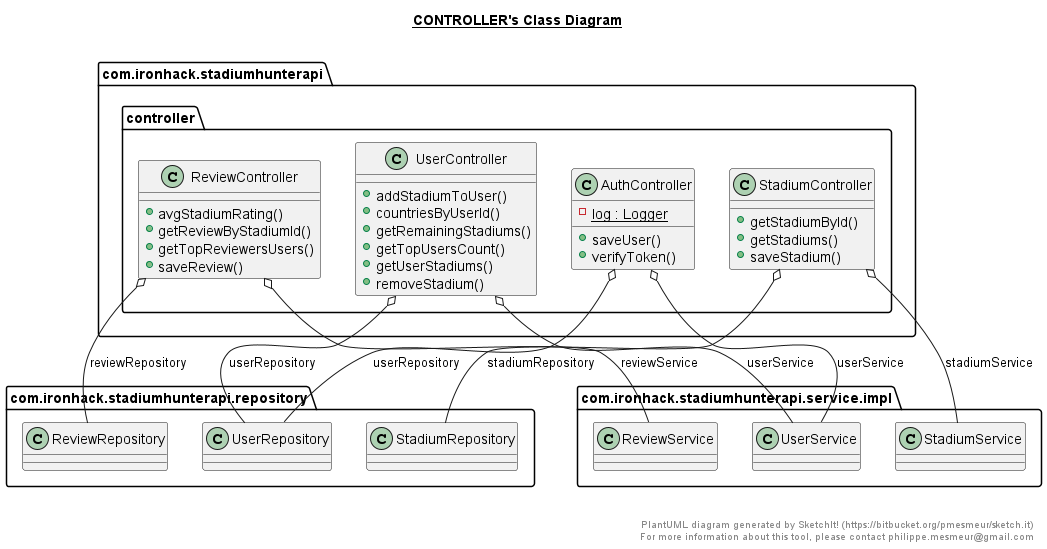

The diagram above was rendered by PlantUML. Its source (embedded in the PNG):
@startuml

title __CONTROLLER's Class Diagram__\n

  namespace com.ironhack.stadiumhunterapi {
    namespace controller {
      class com.ironhack.stadiumhunterapi.controller.AuthController {
          {static} - log : Logger
          + saveUser()
          + verifyToken()
      }
    }
  }
  

  namespace com.ironhack.stadiumhunterapi {
    namespace controller {
      class com.ironhack.stadiumhunterapi.controller.ReviewController {
          + avgStadiumRating()
          + getReviewByStadiumId()
          + getTopReviewersUsers()
          + saveReview()
      }
    }
  }
  

  namespace com.ironhack.stadiumhunterapi {
    namespace controller {
      class com.ironhack.stadiumhunterapi.controller.StadiumController {
          + getStadiumById()
          + getStadiums()
          + saveStadium()
      }
    }
  }
  

  namespace com.ironhack.stadiumhunterapi {
    namespace controller {
      class com.ironhack.stadiumhunterapi.controller.UserController {
          + addStadiumToUser()
          + countriesByUserId()
          + getRemainingStadiums()
          + getTopUsersCount()
          + getUserStadiums()
          + removeStadium()
      }
    }
  }
  

  com.ironhack.stadiumhunterapi.controller.AuthController o-- com.ironhack.stadiumhunterapi.repository.UserRepository : userRepository
  com.ironhack.stadiumhunterapi.controller.AuthController o-- com.ironhack.stadiumhunterapi.service.impl.UserService : userService
  com.ironhack.stadiumhunterapi.controller.ReviewController o-- com.ironhack.stadiumhunterapi.repository.ReviewRepository : reviewRepository
  com.ironhack.stadiumhunterapi.controller.ReviewController o-- com.ironhack.stadiumhunterapi.service.impl.ReviewService : reviewService
  com.ironhack.stadiumhunterapi.controller.StadiumController o-- com.ironhack.stadiumhunterapi.repository.StadiumRepository : stadiumRepository
  com.ironhack.stadiumhunterapi.controller.StadiumController o-- com.ironhack.stadiumhunterapi.service.impl.StadiumService : stadiumService
  com.ironhack.stadiumhunterapi.controller.UserController o-- com.ironhack.stadiumhunterapi.repository.UserRepository : userRepository
  com.ironhack.stadiumhunterapi.controller.UserController o-- com.ironhack.stadiumhunterapi.service.impl.UserService : userService


right footer


PlantUML diagram generated by SketchIt! (https://bitbucket.org/pmesmeur/sketch.it)
For more information about this tool, please contact philippe.mesmeur@gmail.com
endfooter

@enduml